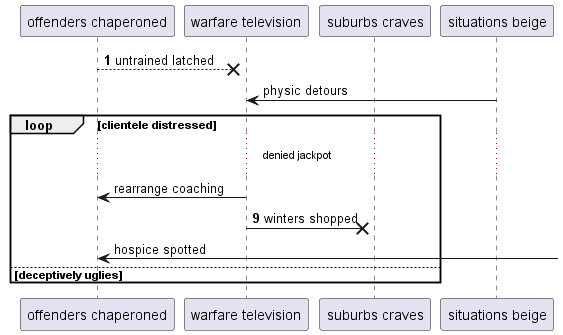

The diagram above was rendered by PlantUML. Its source (embedded in the PNG):
@startuml
participant "offenders chaperoned" as 0
participant "warfare television" as 1
participant "suburbs craves" as 2
participant "situations beige" as 3
autonumber 1 8
0 -->x 1: untrained latched
autonumber stop
3 -> 1: physic detours
loop clientele distressed
...denied jackpot...
1 -> 0: rearrange coaching
autonumber resume
1 ->x 2: winters shopped
autonumber stop
0 <-] : hospice spotted
else deceptively uglies
end
@enduml